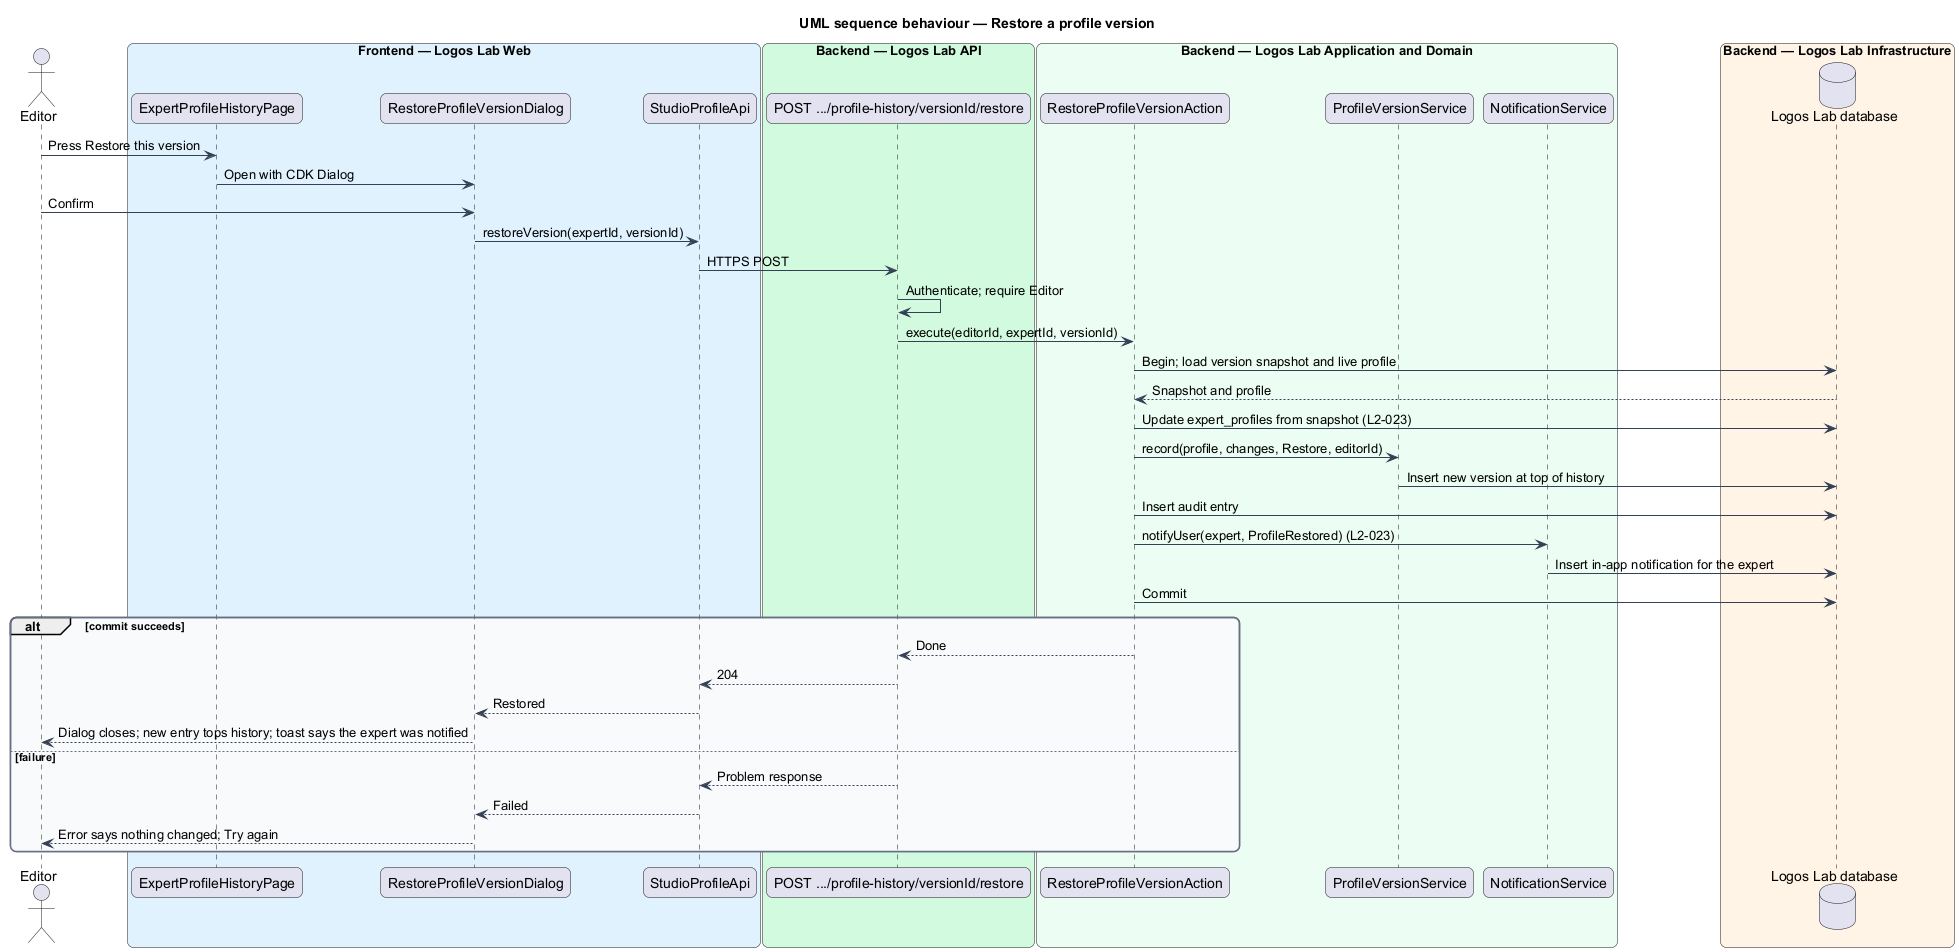

The diagram above was rendered by PlantUML. Its source (embedded in the PNG):
@startuml
title UML sequence behaviour — Restore a profile version
skinparam backgroundColor #FFFFFF
skinparam shadowing false
skinparam roundcorner 12
skinparam defaultFontName Arial
skinparam ArrowColor #344054
skinparam rectangle {
  BorderColor #344054
  FontColor #101828
}
skinparam package {
  BorderColor #667085
  FontColor #101828
  BackgroundColor #F9FAFB
}
actor "Editor" as actor
box "Frontend — Logos Lab Web" #E0F2FE
  participant "ExpertProfileHistoryPage" as ExpertProfileHistoryPage
  participant "RestoreProfileVersionDialog" as RestoreProfileVersionDialog
  participant "StudioProfileApi" as StudioProfileApi
end box
box "Backend — Logos Lab API" #D1FADF
  participant "POST .../profile-history/versionId/restore" as route
end box
box "Backend — Logos Lab Application and Domain" #ECFDF3
  participant "RestoreProfileVersionAction" as RestoreProfileVersionAction
  participant "ProfileVersionService" as ProfileVersionService
  participant "NotificationService" as NotificationService
end box
box "Backend — Logos Lab Infrastructure" #FFF4E5
  database "Logos Lab database" as db
end box
actor -> ExpertProfileHistoryPage : Press Restore this version
ExpertProfileHistoryPage -> RestoreProfileVersionDialog : Open with CDK Dialog
actor -> RestoreProfileVersionDialog : Confirm
RestoreProfileVersionDialog -> StudioProfileApi : restoreVersion(expertId, versionId)
StudioProfileApi -> route : HTTPS POST
route -> route : Authenticate; require Editor
route -> RestoreProfileVersionAction : execute(editorId, expertId, versionId)
RestoreProfileVersionAction -> db : Begin; load version snapshot and live profile
db --> RestoreProfileVersionAction : Snapshot and profile
RestoreProfileVersionAction -> db : Update expert_profiles from snapshot (L2-023)
RestoreProfileVersionAction -> ProfileVersionService : record(profile, changes, Restore, editorId)
ProfileVersionService -> db : Insert new version at top of history
RestoreProfileVersionAction -> db : Insert audit entry
RestoreProfileVersionAction -> NotificationService : notifyUser(expert, ProfileRestored) (L2-023)
NotificationService -> db : Insert in-app notification for the expert
RestoreProfileVersionAction -> db : Commit
alt commit succeeds
  RestoreProfileVersionAction --> route : Done
  route --> StudioProfileApi : 204
  StudioProfileApi --> RestoreProfileVersionDialog : Restored
  RestoreProfileVersionDialog --> actor : Dialog closes; new entry tops history; toast says the expert was notified
else failure
  route --> StudioProfileApi : Problem response
  StudioProfileApi --> RestoreProfileVersionDialog : Failed
  RestoreProfileVersionDialog --> actor : Error says nothing changed; Try again
end
@enduml